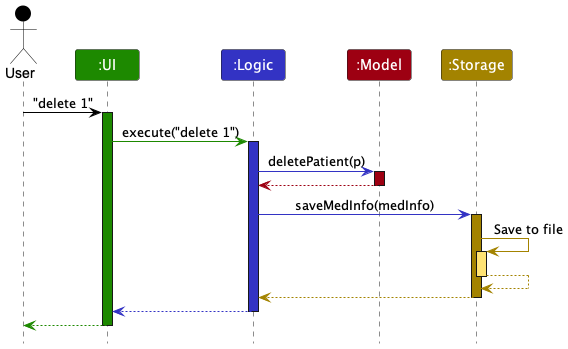

The diagram above was rendered by PlantUML. Its source (embedded in the PNG):
@startuml
!include style.puml

Actor User as user USER_COLOR
Participant ":UI" as ui UI_COLOR
Participant ":Logic" as logic LOGIC_COLOR
Participant ":Model" as model MODEL_COLOR
Participant ":Storage" as storage STORAGE_COLOR

user -[USER_COLOR]> ui : "delete 1"
activate ui UI_COLOR

ui -[UI_COLOR]> logic : execute("delete 1")
activate logic LOGIC_COLOR

logic -[LOGIC_COLOR]> model : deletePatient(p)
activate model MODEL_COLOR

model -[MODEL_COLOR]-> logic
deactivate model

logic -[LOGIC_COLOR]> storage : saveMedInfo(medInfo)
activate storage STORAGE_COLOR

storage -[STORAGE_COLOR]> storage : Save to file
activate storage STORAGE_COLOR_T1
storage --[STORAGE_COLOR]> storage
deactivate storage

storage --[STORAGE_COLOR]> logic
deactivate storage

logic --[LOGIC_COLOR]> ui
deactivate logic

ui--[UI_COLOR]> user
deactivate ui
@enduml